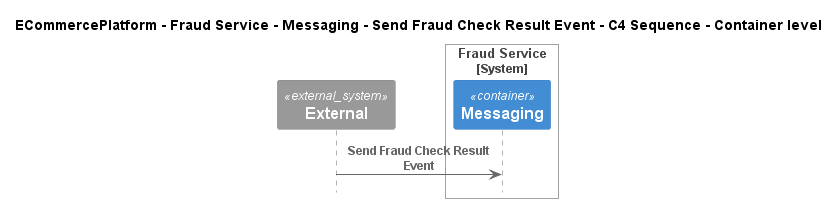

The diagram above was rendered by PlantUML. Its source (embedded in the PNG):
@startuml
!include ..\..\..\..\..\..\..\.c4s\C4_Sequence.puml

title ECommercePlatform - Fraud Service - Messaging - Send Fraud Check Result Event - C4 Sequence - Container level

System_Ext(C4InterFlow.SoftwareSystems.ExternalSystem, "External", "")

System_Boundary(ECommercePlatform.SoftwareSystems.FraudService, "Fraud Service")
    Container(ECommercePlatform.SoftwareSystems.FraudService.Containers.Messaging, "Messaging", "", "")
Boundary_End()

Rel(C4InterFlow.SoftwareSystems.ExternalSystem, ECommercePlatform.SoftwareSystems.FraudService.Containers.Messaging, "Send Fraud Check Result Event")


@enduml